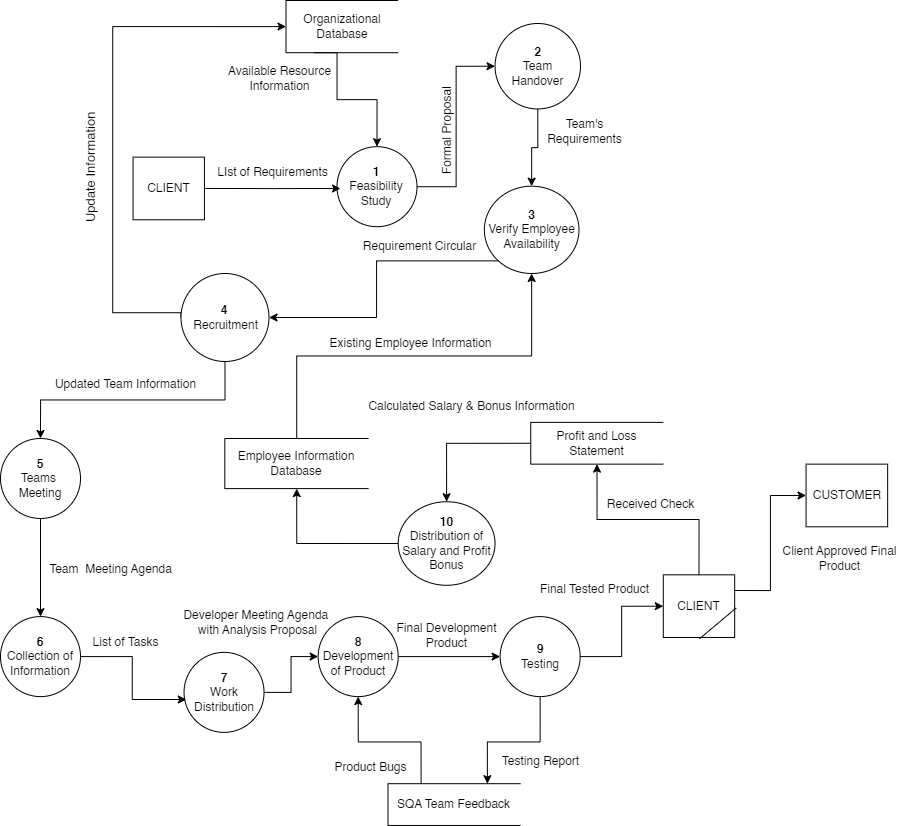

The diagram above was exported from draw.io. Its source (the exported page's mxGraphModel, read from the mxfile embedded in the PNG):
<mxGraphModel dx="1615" dy="1570" grid="1" gridSize="10" guides="1" tooltips="1" connect="1" arrows="1" fold="1" page="1" pageScale="1" pageWidth="1169" pageHeight="827" math="0" shadow="0">
  <root>
    <mxCell id="0" />
    <mxCell id="1" parent="0" />
    <mxCell id="KM---Ch2E47WxnwVjiik-2" value="Organizational Database" style="shape=partialRectangle;whiteSpace=wrap;html=1;bottom=1;right=1;left=1;top=0;fillColor=none;routingCenterX=-0.5;direction=south;" parent="1" vertex="1">
      <mxGeometry x="445.5103030303028" y="-413.00283185840703" width="112.16666666666666" height="52.21238938053097" as="geometry" />
    </mxCell>
    <mxCell id="KM---Ch2E47WxnwVjiik-4" value="&lt;b&gt;1&lt;/b&gt;&lt;br&gt;Feasibility&lt;br&gt;Study" style="ellipse;whiteSpace=wrap;html=1;aspect=fixed;" parent="1" vertex="1">
      <mxGeometry x="496.4951515151515" y="-266.8081415929204" width="80" height="80" as="geometry" />
    </mxCell>
    <mxCell id="KM---Ch2E47WxnwVjiik-49" style="edgeStyle=orthogonalEdgeStyle;rounded=0;orthogonalLoop=1;jettySize=auto;html=1;exitX=1;exitY=0.75;exitDx=0;exitDy=0;entryX=0.5;entryY=0;entryDx=0;entryDy=0;" parent="1" source="KM---Ch2E47WxnwVjiik-2" target="KM---Ch2E47WxnwVjiik-4" edge="1">
      <mxGeometry relative="1" as="geometry">
        <Array as="points">
          <mxPoint x="496.4951515151515" y="-360.7904424778761" />
          <mxPoint x="496.4951515151515" y="-313.79929203539814" />
          <mxPoint x="537.2830303030304" y="-313.79929203539814" />
        </Array>
      </mxGeometry>
    </mxCell>
    <mxCell id="nLmr-yU91iP5Zf1HBjKd-31" style="edgeStyle=orthogonalEdgeStyle;rounded=0;orthogonalLoop=1;jettySize=auto;html=1;exitX=0.5;exitY=1;exitDx=0;exitDy=0;" edge="1" parent="1" source="KM---Ch2E47WxnwVjiik-5" target="KM---Ch2E47WxnwVjiik-6">
      <mxGeometry relative="1" as="geometry" />
    </mxCell>
    <mxCell id="KM---Ch2E47WxnwVjiik-5" value="&lt;b&gt;2&lt;/b&gt;&lt;br&gt;Team&lt;br&gt;Handover" style="ellipse;whiteSpace=wrap;html=1;aspect=fixed;" parent="1" vertex="1">
      <mxGeometry x="654.55" y="-390" width="85.45" height="85.45" as="geometry" />
    </mxCell>
    <mxCell id="KM---Ch2E47WxnwVjiik-50" style="edgeStyle=orthogonalEdgeStyle;rounded=0;orthogonalLoop=1;jettySize=auto;html=1;exitX=1;exitY=0.5;exitDx=0;exitDy=0;entryX=0;entryY=0.5;entryDx=0;entryDy=0;" parent="1" source="KM---Ch2E47WxnwVjiik-4" target="KM---Ch2E47WxnwVjiik-5" edge="1">
      <mxGeometry relative="1" as="geometry" />
    </mxCell>
    <mxCell id="nLmr-yU91iP5Zf1HBjKd-10" style="edgeStyle=orthogonalEdgeStyle;rounded=0;orthogonalLoop=1;jettySize=auto;html=1;exitX=0;exitY=1;exitDx=0;exitDy=0;" edge="1" parent="1" source="KM---Ch2E47WxnwVjiik-6" target="KM---Ch2E47WxnwVjiik-7">
      <mxGeometry relative="1" as="geometry" />
    </mxCell>
    <mxCell id="KM---Ch2E47WxnwVjiik-6" value="&lt;b&gt;3&lt;/b&gt;&lt;br style=&quot;border-color: var(--border-color); color: rgb(0, 0, 0); font-family: Helvetica; font-size: 12px; font-style: normal; font-variant-ligatures: normal; font-variant-caps: normal; font-weight: 400; letter-spacing: normal; orphans: 2; text-align: center; text-indent: 0px; text-transform: none; widows: 2; word-spacing: 0px; -webkit-text-stroke-width: 0px; background-color: rgb(251, 251, 251); text-decoration-thickness: initial; text-decoration-style: initial; text-decoration-color: initial;&quot;&gt;Verify Employee Availability" style="ellipse;whiteSpace=wrap;html=1;" parent="1" vertex="1">
      <mxGeometry x="643.84" y="-227.31" width="94.63" height="87.3" as="geometry" />
    </mxCell>
    <mxCell id="KM---Ch2E47WxnwVjiik-46" style="edgeStyle=orthogonalEdgeStyle;rounded=0;orthogonalLoop=1;jettySize=auto;html=1;exitX=0;exitY=0.5;exitDx=0;exitDy=0;entryX=0.5;entryY=1;entryDx=0;entryDy=0;" parent="1" source="KM---Ch2E47WxnwVjiik-7" target="KM---Ch2E47WxnwVjiik-2" edge="1">
      <mxGeometry relative="1" as="geometry">
        <Array as="points">
          <mxPoint x="272.16181818181815" y="-100.7727433628317" />
          <mxPoint x="272.16181818181815" y="-386.89663716814164" />
        </Array>
      </mxGeometry>
    </mxCell>
    <mxCell id="KM---Ch2E47WxnwVjiik-7" value="&lt;p style=&quot;line-height: 120%;&quot;&gt;&lt;b&gt;4&lt;/b&gt;&lt;br&gt;&amp;nbsp;Recruitment&lt;/p&gt;" style="ellipse;whiteSpace=wrap;html=1;aspect=fixed;" parent="1" vertex="1">
      <mxGeometry x="340.4815151515151" y="-140.00513274336276" width="88" height="88" as="geometry" />
    </mxCell>
    <mxCell id="KM---Ch2E47WxnwVjiik-9" value="&lt;b&gt;5&lt;/b&gt;&lt;br&gt;Teams&amp;nbsp;&lt;br&gt;Meeting" style="ellipse;whiteSpace=wrap;html=1;aspect=fixed;" parent="1" vertex="1">
      <mxGeometry x="159.99515151515138" y="24.98601769911545" width="80" height="80" as="geometry" />
    </mxCell>
    <mxCell id="KM---Ch2E47WxnwVjiik-65" style="edgeStyle=orthogonalEdgeStyle;rounded=0;orthogonalLoop=1;jettySize=auto;html=1;exitX=0.5;exitY=1;exitDx=0;exitDy=0;entryX=0.5;entryY=0;entryDx=0;entryDy=0;" parent="1" source="KM---Ch2E47WxnwVjiik-7" target="KM---Ch2E47WxnwVjiik-9" edge="1">
      <mxGeometry relative="1" as="geometry" />
    </mxCell>
    <mxCell id="KM---Ch2E47WxnwVjiik-10" value="&lt;b&gt;6&lt;br&gt;&lt;/b&gt;Collection of&lt;br&gt;Information" style="ellipse;whiteSpace=wrap;html=1;aspect=fixed;" parent="1" vertex="1">
      <mxGeometry x="159.99515151515138" y="203.10336283185836" width="80" height="80" as="geometry" />
    </mxCell>
    <mxCell id="KM---Ch2E47WxnwVjiik-63" style="edgeStyle=orthogonalEdgeStyle;rounded=0;orthogonalLoop=1;jettySize=auto;html=1;exitX=0.5;exitY=1;exitDx=0;exitDy=0;" parent="1" source="KM---Ch2E47WxnwVjiik-9" target="KM---Ch2E47WxnwVjiik-10" edge="1">
      <mxGeometry relative="1" as="geometry" />
    </mxCell>
    <mxCell id="KM---Ch2E47WxnwVjiik-11" value="&lt;b&gt;7&lt;/b&gt;&lt;br&gt;Work&lt;br&gt;Distribution" style="ellipse;whiteSpace=wrap;html=1;aspect=fixed;" parent="1" vertex="1">
      <mxGeometry x="343.5406060606061" y="238.86884955752203" width="80" height="80" as="geometry" />
    </mxCell>
    <mxCell id="KM---Ch2E47WxnwVjiik-62" style="edgeStyle=orthogonalEdgeStyle;rounded=0;orthogonalLoop=1;jettySize=auto;html=1;exitX=1;exitY=0.5;exitDx=0;exitDy=0;entryX=0.028;entryY=0.589;entryDx=0;entryDy=0;entryPerimeter=0;" parent="1" source="KM---Ch2E47WxnwVjiik-10" target="KM---Ch2E47WxnwVjiik-11" edge="1">
      <mxGeometry relative="1" as="geometry" />
    </mxCell>
    <mxCell id="nLmr-yU91iP5Zf1HBjKd-18" style="edgeStyle=orthogonalEdgeStyle;rounded=0;orthogonalLoop=1;jettySize=auto;html=1;exitX=1;exitY=0.5;exitDx=0;exitDy=0;" edge="1" parent="1" source="KM---Ch2E47WxnwVjiik-12" target="KM---Ch2E47WxnwVjiik-36">
      <mxGeometry relative="1" as="geometry" />
    </mxCell>
    <mxCell id="KM---Ch2E47WxnwVjiik-12" value="&lt;b&gt;8&lt;/b&gt;&lt;br&gt;Development of Product" style="ellipse;whiteSpace=wrap;html=1;aspect=fixed;" parent="1" vertex="1">
      <mxGeometry x="477.68121212121224" y="203.10584070796443" width="80" height="80" as="geometry" />
    </mxCell>
    <mxCell id="KM---Ch2E47WxnwVjiik-61" style="edgeStyle=orthogonalEdgeStyle;rounded=0;orthogonalLoop=1;jettySize=auto;html=1;exitX=1;exitY=0.5;exitDx=0;exitDy=0;" parent="1" source="KM---Ch2E47WxnwVjiik-11" target="KM---Ch2E47WxnwVjiik-12" edge="1">
      <mxGeometry relative="1" as="geometry" />
    </mxCell>
    <mxCell id="KM---Ch2E47WxnwVjiik-23" value="Profit and Loss Statement" style="shape=partialRectangle;whiteSpace=wrap;html=1;bottom=1;right=1;left=1;top=0;fillColor=none;routingCenterX=-0.5;direction=south;" parent="1" vertex="1">
      <mxGeometry x="690.2375757575757" y="8.873274336283316" width="132.56060606060606" height="41.76991150442477" as="geometry" />
    </mxCell>
    <mxCell id="KM---Ch2E47WxnwVjiik-67" style="edgeStyle=orthogonalEdgeStyle;rounded=0;orthogonalLoop=1;jettySize=auto;html=1;exitX=0;exitY=0.5;exitDx=0;exitDy=0;entryX=0.5;entryY=1;entryDx=0;entryDy=0;" parent="1" source="KM---Ch2E47WxnwVjiik-24" target="KM---Ch2E47WxnwVjiik-6" edge="1">
      <mxGeometry relative="1" as="geometry" />
    </mxCell>
    <mxCell id="KM---Ch2E47WxnwVjiik-24" value="Employee Information&lt;br&gt;Database" style="shape=partialRectangle;whiteSpace=wrap;html=1;bottom=1;right=1;left=1;top=0;fillColor=none;routingCenterX=-0.5;direction=south;" parent="1" vertex="1">
      <mxGeometry x="384.32848484848483" y="24.98601769911545" width="143.77727272727273" height="50.12389380530971" as="geometry" />
    </mxCell>
    <mxCell id="nLmr-yU91iP5Zf1HBjKd-23" style="edgeStyle=orthogonalEdgeStyle;rounded=0;orthogonalLoop=1;jettySize=auto;html=1;exitX=1;exitY=0.5;exitDx=0;exitDy=0;" edge="1" parent="1" source="KM---Ch2E47WxnwVjiik-26">
      <mxGeometry relative="1" as="geometry">
        <mxPoint x="500" y="-225" as="targetPoint" />
      </mxGeometry>
    </mxCell>
    <mxCell id="KM---Ch2E47WxnwVjiik-26" value="CLIENT" style="whiteSpace=wrap;html=1;" parent="1" vertex="1">
      <mxGeometry x="292.55575757575764" y="-256.3656637168142" width="71.37878787878785" height="62.65486725663719" as="geometry" />
    </mxCell>
    <mxCell id="KM---Ch2E47WxnwVjiik-28" value="CUSTOMER" style="whiteSpace=wrap;html=1;" parent="1" vertex="1">
      <mxGeometry x="965.5557575757571" y="50.64318584070793" width="81.57575757575756" height="62.65486725663719" as="geometry" />
    </mxCell>
    <mxCell id="KM---Ch2E47WxnwVjiik-35" value="" style="group" parent="1" connectable="0" vertex="1">
      <mxGeometry x="822.7981818181818" y="161.3334513274333" width="83.72531954835199" height="77.5304298443666" as="geometry" />
    </mxCell>
    <mxCell id="KM---Ch2E47WxnwVjiik-29" value="CLIENT" style="whiteSpace=wrap;html=1;" parent="KM---Ch2E47WxnwVjiik-35" vertex="1">
      <mxGeometry width="71.37878787878785" height="62.65486725663719" as="geometry" />
    </mxCell>
    <mxCell id="KM---Ch2E47WxnwVjiik-31" value="" style="line;strokeWidth=1;html=1;perimeter=backbonePerimeter;points=[];outlineConnect=0;rotation=320;" parent="KM---Ch2E47WxnwVjiik-35" vertex="1">
      <mxGeometry x="30.590909090909093" y="31.327433628318595" width="47.92575757575758" height="34.46017699115045" as="geometry" />
    </mxCell>
    <mxCell id="KM---Ch2E47WxnwVjiik-59" style="edgeStyle=orthogonalEdgeStyle;rounded=0;orthogonalLoop=1;jettySize=auto;html=1;exitX=1;exitY=0.5;exitDx=0;exitDy=0;entryX=0;entryY=0.5;entryDx=0;entryDy=0;" parent="1" source="KM---Ch2E47WxnwVjiik-36" target="KM---Ch2E47WxnwVjiik-29" edge="1">
      <mxGeometry relative="1" as="geometry" />
    </mxCell>
    <mxCell id="KM---Ch2E47WxnwVjiik-36" value="&lt;b&gt;9&lt;br&gt;&lt;/b&gt;Testing" style="ellipse;whiteSpace=wrap;html=1;aspect=fixed;" parent="1" vertex="1">
      <mxGeometry x="659.6466666666668" y="203.10336283185836" width="80" height="80" as="geometry" />
    </mxCell>
    <mxCell id="KM---Ch2E47WxnwVjiik-53" style="edgeStyle=orthogonalEdgeStyle;rounded=0;orthogonalLoop=1;jettySize=auto;html=1;exitX=0;exitY=0.5;exitDx=0;exitDy=0;" parent="1" source="KM---Ch2E47WxnwVjiik-38" target="KM---Ch2E47WxnwVjiik-24" edge="1">
      <mxGeometry relative="1" as="geometry" />
    </mxCell>
    <mxCell id="KM---Ch2E47WxnwVjiik-38" value="&lt;b&gt;10&lt;/b&gt;&lt;br&gt;Distribution of&lt;br&gt;Salary and Profit Bonus" style="ellipse;whiteSpace=wrap;html=1;" parent="1" vertex="1">
      <mxGeometry x="557.6769696969699" y="88.23610619469014" width="96.87121212121212" height="83.53982300884954" as="geometry" />
    </mxCell>
    <mxCell id="KM---Ch2E47WxnwVjiik-72" style="edgeStyle=orthogonalEdgeStyle;rounded=0;orthogonalLoop=1;jettySize=auto;html=1;exitX=0;exitY=0.75;exitDx=0;exitDy=0;entryX=0.5;entryY=1;entryDx=0;entryDy=0;" parent="1" source="KM---Ch2E47WxnwVjiik-40" target="KM---Ch2E47WxnwVjiik-12" edge="1">
      <mxGeometry relative="1" as="geometry">
        <Array as="points">
          <mxPoint x="580.110303030303" y="328.41309734513277" />
          <mxPoint x="516.8890909090908" y="328.41309734513277" />
        </Array>
      </mxGeometry>
    </mxCell>
    <mxCell id="KM---Ch2E47WxnwVjiik-40" value="SQA Team Feedback" style="shape=partialRectangle;whiteSpace=wrap;html=1;bottom=1;right=1;left=1;top=0;fillColor=none;routingCenterX=-0.5;direction=south;" parent="1" vertex="1">
      <mxGeometry x="547.4800000000002" y="370.18300884955784" width="132.56060606060606" height="41.76991150442477" as="geometry" />
    </mxCell>
    <mxCell id="KM---Ch2E47WxnwVjiik-55" style="edgeStyle=orthogonalEdgeStyle;rounded=0;orthogonalLoop=1;jettySize=auto;html=1;exitX=0.5;exitY=1;exitDx=0;exitDy=0;" parent="1" source="KM---Ch2E47WxnwVjiik-23" target="KM---Ch2E47WxnwVjiik-38" edge="1">
      <mxGeometry relative="1" as="geometry" />
    </mxCell>
    <mxCell id="KM---Ch2E47WxnwVjiik-56" style="edgeStyle=orthogonalEdgeStyle;rounded=0;orthogonalLoop=1;jettySize=auto;html=1;exitX=1;exitY=0.25;exitDx=0;exitDy=0;entryX=0;entryY=0.5;entryDx=0;entryDy=0;" parent="1" source="KM---Ch2E47WxnwVjiik-29" target="KM---Ch2E47WxnwVjiik-28" edge="1">
      <mxGeometry relative="1" as="geometry" />
    </mxCell>
    <mxCell id="KM---Ch2E47WxnwVjiik-68" style="edgeStyle=orthogonalEdgeStyle;rounded=0;orthogonalLoop=1;jettySize=auto;html=1;exitX=0.5;exitY=1;exitDx=0;exitDy=0;entryX=0;entryY=0.25;entryDx=0;entryDy=0;" parent="1" source="KM---Ch2E47WxnwVjiik-36" target="KM---Ch2E47WxnwVjiik-40" edge="1">
      <mxGeometry relative="1" as="geometry">
        <Array as="points">
          <mxPoint x="700.4345454545455" y="328.41309734513277" />
          <mxPoint x="647.4103030303031" y="328.41309734513277" />
        </Array>
      </mxGeometry>
    </mxCell>
    <mxCell id="KM---Ch2E47WxnwVjiik-57" style="edgeStyle=orthogonalEdgeStyle;rounded=0;orthogonalLoop=1;jettySize=auto;html=1;exitX=0.5;exitY=0;exitDx=0;exitDy=0;entryX=1;entryY=0.5;entryDx=0;entryDy=0;" parent="1" source="KM---Ch2E47WxnwVjiik-29" target="KM---Ch2E47WxnwVjiik-23" edge="1">
      <mxGeometry relative="1" as="geometry" />
    </mxCell>
    <mxCell id="KM---Ch2E47WxnwVjiik-73" value="Update Information" style="text;strokeColor=none;fillColor=none;html=1;fontSize=13;fontStyle=0;verticalAlign=middle;align=center;rotation=-90;" parent="1" vertex="1">
      <mxGeometry x="159.99515151515138" y="-266.8081415929204" width="180.4863636363636" height="41.76991150442477" as="geometry" />
    </mxCell>
    <mxCell id="KM---Ch2E47WxnwVjiik-74" value="LIst of Requirements" style="text;strokeColor=none;fillColor=none;html=1;fontSize=12;fontStyle=0;verticalAlign=middle;align=center;rotation=0;" parent="1" vertex="1">
      <mxGeometry x="358.3257575757577" y="-256.36566371681425" width="147.3462121212121" height="31.327433628318595" as="geometry" />
    </mxCell>
    <mxCell id="KM---Ch2E47WxnwVjiik-75" value="Available Resource&lt;br&gt;Information" style="text;strokeColor=none;fillColor=none;html=1;fontSize=12;fontStyle=0;verticalAlign=middle;align=center;rotation=0;" parent="1" vertex="1">
      <mxGeometry x="365.7190151515151" y="-350.34796460176995" width="147.3462121212121" height="31.327433628318595" as="geometry" />
    </mxCell>
    <mxCell id="KM---Ch2E47WxnwVjiik-76" value="Formal Proposal" style="text;strokeColor=none;fillColor=none;html=1;fontSize=12;fontStyle=0;verticalAlign=middle;align=center;rotation=-90;" parent="1" vertex="1">
      <mxGeometry x="537.9254393939395" y="-308.5780530973452" width="136.38446969696963" height="52.21238938053097" as="geometry" />
    </mxCell>
    <mxCell id="KM---Ch2E47WxnwVjiik-77" value="Team's &lt;br&gt;Requirements" style="text;strokeColor=none;fillColor=none;html=1;fontSize=12;fontStyle=0;verticalAlign=middle;align=center;rotation=0;" parent="1" vertex="1">
      <mxGeometry x="670.0036363636364" y="-298.13061946902644" width="147.3462121212121" height="31.327433628318595" as="geometry" />
    </mxCell>
    <mxCell id="KM---Ch2E47WxnwVjiik-78" value="Calculated Salary &amp;amp; Bonus Information" style="text;strokeColor=none;fillColor=none;html=1;fontSize=12;fontStyle=0;verticalAlign=middle;align=center;rotation=0;" parent="1" vertex="1">
      <mxGeometry x="557.6769696969699" y="-22.454159292035342" width="147.3462121212121" height="31.327433628318595" as="geometry" />
    </mxCell>
    <mxCell id="KM---Ch2E47WxnwVjiik-82" value="Requirement Circular" style="text;strokeColor=none;fillColor=none;html=1;fontSize=12;fontStyle=0;verticalAlign=middle;align=center;rotation=0;" parent="1" vertex="1">
      <mxGeometry x="505.668181818182" y="-183" width="147.3462121212121" height="31.327433628318595" as="geometry" />
    </mxCell>
    <mxCell id="KM---Ch2E47WxnwVjiik-84" value="Existing Employee Information" style="text;strokeColor=none;fillColor=none;html=1;fontSize=12;fontStyle=0;verticalAlign=middle;align=center;rotation=0;" parent="1" vertex="1">
      <mxGeometry x="496.4951515151515" y="-86" width="147.3462121212121" height="31.327433628318595" as="geometry" />
    </mxCell>
    <mxCell id="KM---Ch2E47WxnwVjiik-86" value="Updated Team Information" style="text;strokeColor=none;fillColor=none;html=1;fontSize=12;fontStyle=0;verticalAlign=middle;align=center;rotation=0;" parent="1" vertex="1">
      <mxGeometry x="210.9800000000001" y="-44.38336283185856" width="147.3462121212121" height="31.327433628318595" as="geometry" />
    </mxCell>
    <mxCell id="KM---Ch2E47WxnwVjiik-87" value="Team&amp;nbsp; Meeting Agenda" style="text;strokeColor=none;fillColor=none;html=1;fontSize=12;fontStyle=0;verticalAlign=middle;align=center;rotation=0;" parent="1" vertex="1">
      <mxGeometry x="196.19439393939385" y="140.44849557522105" width="147.3462121212121" height="31.327433628318595" as="geometry" />
    </mxCell>
    <mxCell id="KM---Ch2E47WxnwVjiik-89" value="List of Tasks" style="text;strokeColor=none;fillColor=none;html=1;fontSize=12;fontStyle=0;verticalAlign=middle;align=center;rotation=0;" parent="1" vertex="1">
      <mxGeometry x="210.9800000000001" y="213.54584070796443" width="147.3462121212121" height="31.327433628318595" as="geometry" />
    </mxCell>
    <mxCell id="KM---Ch2E47WxnwVjiik-90" value="Developer Meeting Agenda&amp;nbsp;&lt;br&gt;with Analysis Proposal" style="text;strokeColor=none;fillColor=none;html=1;fontSize=12;fontStyle=0;verticalAlign=middle;align=center;rotation=0;" parent="1" vertex="1">
      <mxGeometry x="343.5406060606061" y="192.66088495575207" width="147.8560606060606" height="32.37168141592921" as="geometry" />
    </mxCell>
    <mxCell id="KM---Ch2E47WxnwVjiik-91" value="Product Bugs" style="text;strokeColor=none;fillColor=none;html=1;fontSize=12;fontStyle=0;verticalAlign=middle;align=center;rotation=0;" parent="1" vertex="1">
      <mxGeometry x="455.70727272727265" y="337.81132743362843" width="147.8560606060606" height="32.37168141592921" as="geometry" />
    </mxCell>
    <mxCell id="KM---Ch2E47WxnwVjiik-92" value="Testing Report" style="text;strokeColor=none;fillColor=none;html=1;fontSize=12;fontStyle=0;verticalAlign=middle;align=center;rotation=0;" parent="1" vertex="1">
      <mxGeometry x="626.5065151515154" y="331.54584070796466" width="147.8560606060606" height="32.37168141592921" as="geometry" />
    </mxCell>
    <mxCell id="KM---Ch2E47WxnwVjiik-93" value="Final Tested Product" style="text;strokeColor=none;fillColor=none;html=1;fontSize=12;fontStyle=0;verticalAlign=middle;align=center;rotation=0;" parent="1" vertex="1">
      <mxGeometry x="680.0406060606059" y="160.28920353982267" width="147.8560606060606" height="32.37168141592921" as="geometry" />
    </mxCell>
    <mxCell id="KM---Ch2E47WxnwVjiik-94" value="Received Check" style="text;strokeColor=none;fillColor=none;html=1;fontSize=12;fontStyle=0;verticalAlign=middle;align=center;rotation=0;" parent="1" vertex="1">
      <mxGeometry x="736.1239393939394" y="75.10991150442499" width="147.8560606060606" height="32.37168141592921" as="geometry" />
    </mxCell>
    <mxCell id="KM---Ch2E47WxnwVjiik-95" value="Client Approved Final&lt;br&gt;Product" style="text;strokeColor=none;fillColor=none;html=1;fontSize=12;fontStyle=0;verticalAlign=middle;align=center;rotation=0;" parent="1" vertex="1">
      <mxGeometry x="924.767878787879" y="128.96424778761053" width="147.8560606060606" height="32.37168141592921" as="geometry" />
    </mxCell>
    <mxCell id="KM---Ch2E47WxnwVjiik-97" value="Final Development &lt;br&gt;Product" style="text;strokeColor=none;fillColor=none;html=1;fontSize=12;fontStyle=0;verticalAlign=middle;align=center;rotation=0;" parent="1" vertex="1">
      <mxGeometry x="532.1845454545454" y="192.66088495575207" width="147.8560606060606" height="59.522123893805336" as="geometry" />
    </mxCell>
  </root>
</mxGraphModel>